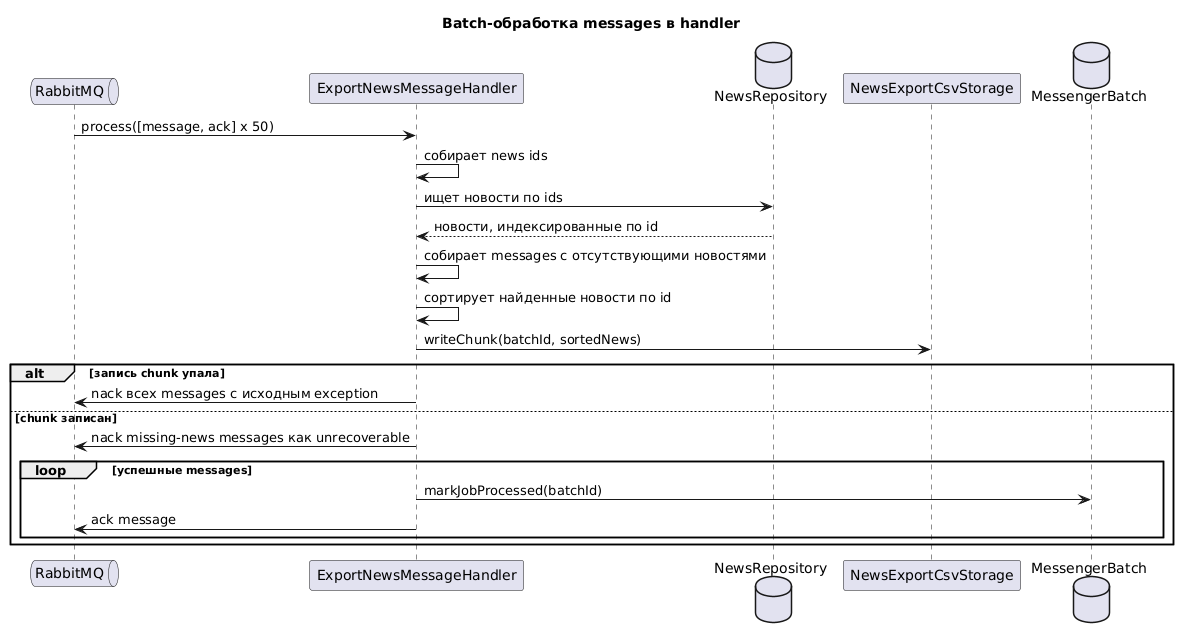

The diagram above was rendered by PlantUML. Its source (embedded in the PNG):
@startuml
title Batch-обработка messages в handler

queue "RabbitMQ" as Rabbit
participant "ExportNewsMessageHandler" as Handler
database "NewsRepository" as NewsRepo
participant "NewsExportCsvStorage" as Storage
database "MessengerBatch" as Batch

Rabbit -> Handler: process([message, ack] x 50)
Handler -> Handler: собирает news ids
Handler -> NewsRepo: ищет новости по ids
NewsRepo --> Handler: новости, индексированные по id
Handler -> Handler: собирает messages с отсутствующими новостями
Handler -> Handler: сортирует найденные новости по id
Handler -> Storage: writeChunk(batchId, sortedNews)

alt запись chunk упала
    Handler -> Rabbit: nack всех messages с исходным exception
else chunk записан
    Handler -> Rabbit: nack missing-news messages как unrecoverable
    loop успешные messages
        Handler -> Batch: markJobProcessed(batchId)
        Handler -> Rabbit: ack message
    end
end

@enduml